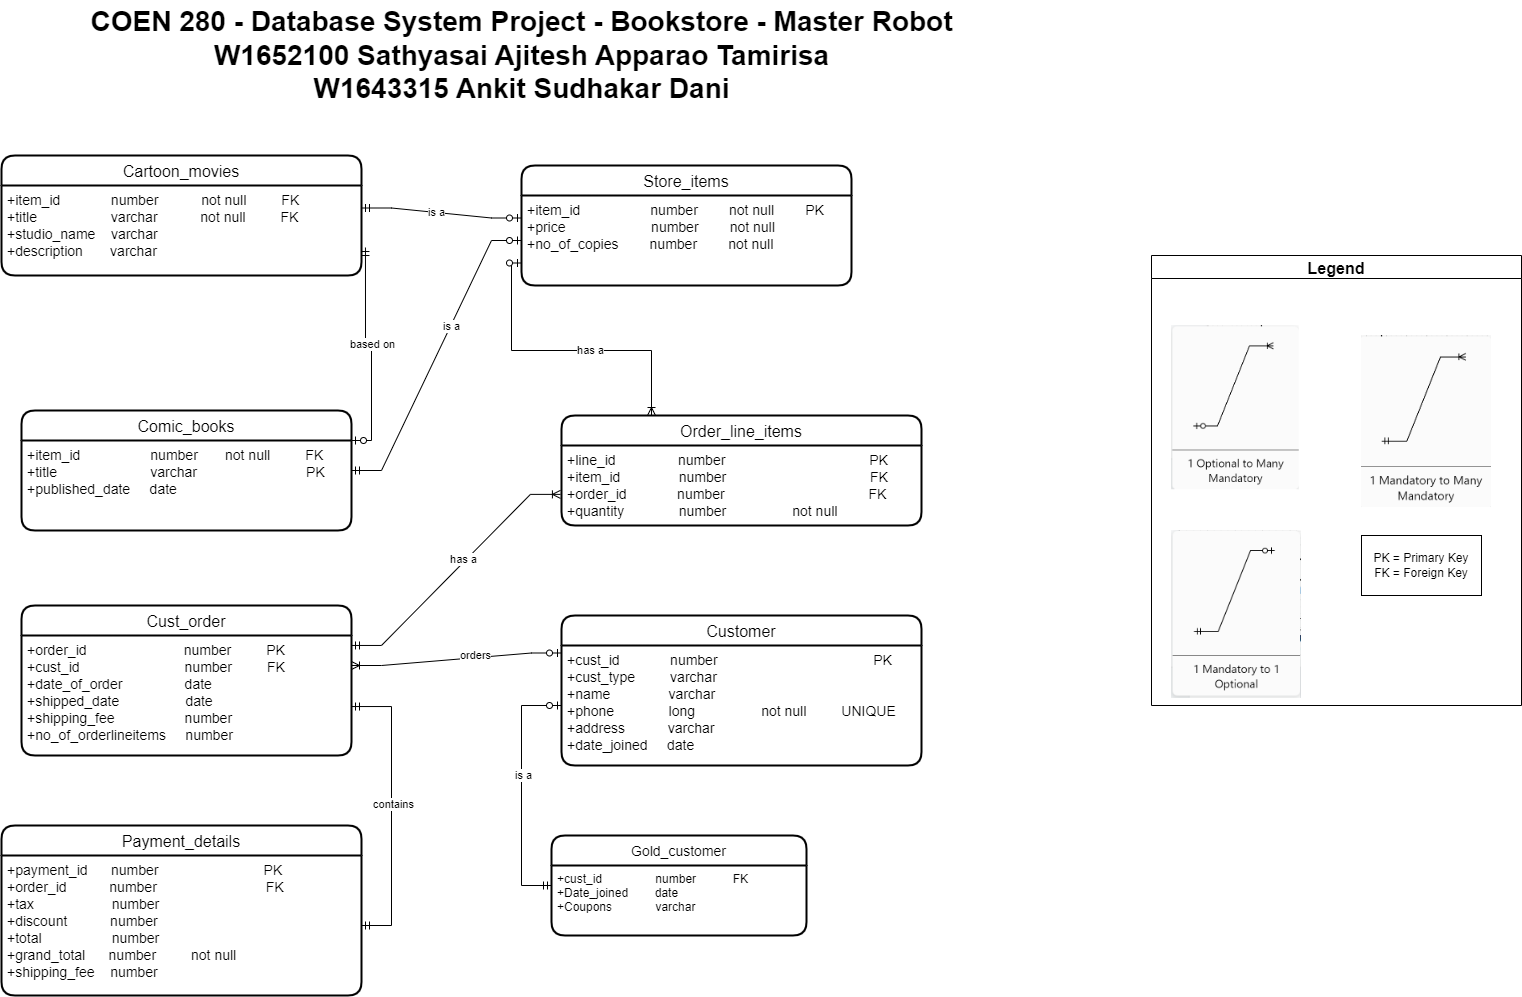

The diagram above was exported from draw.io. Its source (the exported page's mxGraphModel, read from the mxfile embedded in the PNG):
<mxGraphModel dx="1406" dy="715" grid="1" gridSize="10" guides="1" tooltips="1" connect="1" arrows="1" fold="1" page="1" pageScale="1" pageWidth="850" pageHeight="1100" math="0" shadow="0" extFonts="Permanent Marker^https://fonts.googleapis.com/css?family=Permanent+Marker">
  <root>
    <mxCell id="0" />
    <mxCell id="1" parent="0" />
    <mxCell id="6Sd6s9MuerOOE-c4hLeR-27" value="Store_items" style="swimlane;childLayout=stackLayout;horizontal=1;startSize=30;horizontalStack=0;rounded=1;fontSize=16;fontStyle=0;strokeWidth=2;resizeParent=0;resizeLast=1;shadow=0;dashed=0;align=center;" parent="1" vertex="1">
      <mxGeometry x="610" y="180" width="330" height="120" as="geometry" />
    </mxCell>
    <mxCell id="6Sd6s9MuerOOE-c4hLeR-28" value="+item_id                  number        not null        PK&#10;+price                      number        not null&#10;+no_of_copies        number        not null" style="align=left;strokeColor=none;fillColor=none;spacingLeft=4;fontSize=14;verticalAlign=top;resizable=0;rotatable=0;part=1;" parent="6Sd6s9MuerOOE-c4hLeR-27" vertex="1">
      <mxGeometry y="30" width="330" height="90" as="geometry" />
    </mxCell>
    <mxCell id="6Sd6s9MuerOOE-c4hLeR-34" value="Comic_books" style="swimlane;childLayout=stackLayout;horizontal=1;startSize=30;horizontalStack=0;rounded=1;fontSize=16;fontStyle=0;strokeWidth=2;resizeParent=0;resizeLast=1;shadow=0;dashed=0;align=center;" parent="1" vertex="1">
      <mxGeometry x="110" y="425" width="330" height="120" as="geometry" />
    </mxCell>
    <mxCell id="6Sd6s9MuerOOE-c4hLeR-35" value="+item_id                  number       not null         FK&#10;+title                        varchar                            PK&#10;+published_date     date" style="align=left;strokeColor=none;fillColor=none;spacingLeft=4;fontSize=14;verticalAlign=top;resizable=0;rotatable=0;part=1;" parent="6Sd6s9MuerOOE-c4hLeR-34" vertex="1">
      <mxGeometry y="30" width="330" height="90" as="geometry" />
    </mxCell>
    <mxCell id="6Sd6s9MuerOOE-c4hLeR-37" value="Cartoon_movies" style="swimlane;childLayout=stackLayout;horizontal=1;startSize=30;horizontalStack=0;rounded=1;fontSize=16;fontStyle=0;strokeWidth=2;resizeParent=0;resizeLast=1;shadow=0;dashed=0;align=center;" parent="1" vertex="1">
      <mxGeometry x="90" y="170" width="360" height="120" as="geometry" />
    </mxCell>
    <mxCell id="6Sd6s9MuerOOE-c4hLeR-38" value="+item_id             number           not null         FK&#10;+title                   varchar           not null         FK&#10;+studio_name    varchar&#10;+description       varchar" style="align=left;strokeColor=none;fillColor=none;spacingLeft=4;fontSize=14;verticalAlign=top;resizable=0;rotatable=0;part=1;" parent="6Sd6s9MuerOOE-c4hLeR-37" vertex="1">
      <mxGeometry y="30" width="360" height="90" as="geometry" />
    </mxCell>
    <mxCell id="6Sd6s9MuerOOE-c4hLeR-39" value="Order_line_items" style="swimlane;childLayout=stackLayout;horizontal=1;startSize=30;horizontalStack=0;rounded=1;fontSize=16;fontStyle=0;strokeWidth=2;resizeParent=0;resizeLast=1;shadow=0;dashed=0;align=center;" parent="1" vertex="1">
      <mxGeometry x="650" y="430" width="360" height="110" as="geometry" />
    </mxCell>
    <mxCell id="6Sd6s9MuerOOE-c4hLeR-40" value="+line_id                number                                     PK&#10;+item_id               number                                     FK&#10;+order_id             number                                     FK&#10;+quantity              number                 not null" style="align=left;strokeColor=none;fillColor=none;spacingLeft=4;fontSize=14;verticalAlign=top;resizable=0;rotatable=0;part=1;" parent="6Sd6s9MuerOOE-c4hLeR-39" vertex="1">
      <mxGeometry y="30" width="360" height="80" as="geometry" />
    </mxCell>
    <mxCell id="6Sd6s9MuerOOE-c4hLeR-41" value="Cust_order" style="swimlane;childLayout=stackLayout;horizontal=1;startSize=30;horizontalStack=0;rounded=1;fontSize=16;fontStyle=0;strokeWidth=2;resizeParent=0;resizeLast=1;shadow=0;dashed=0;align=center;" parent="1" vertex="1">
      <mxGeometry x="110" y="620" width="330" height="150" as="geometry" />
    </mxCell>
    <mxCell id="6Sd6s9MuerOOE-c4hLeR-42" value="+order_id                          number         PK&#10;+cust_id                            number         FK&#10;+date_of_order                date&#10;+shipped_date                  date&#10;+shipping_fee                  number&#10;+no_of_orderlineitems     number         " style="align=left;strokeColor=none;fillColor=none;spacingLeft=4;fontSize=14;verticalAlign=top;resizable=0;rotatable=0;part=1;" parent="6Sd6s9MuerOOE-c4hLeR-41" vertex="1">
      <mxGeometry y="30" width="330" height="120" as="geometry" />
    </mxCell>
    <mxCell id="6Sd6s9MuerOOE-c4hLeR-43" value="Customer" style="swimlane;childLayout=stackLayout;horizontal=1;startSize=30;horizontalStack=0;rounded=1;fontSize=16;fontStyle=0;strokeWidth=2;resizeParent=0;resizeLast=1;shadow=0;dashed=0;align=center;" parent="1" vertex="1">
      <mxGeometry x="650" y="630" width="360" height="150" as="geometry" />
    </mxCell>
    <mxCell id="6Sd6s9MuerOOE-c4hLeR-44" value="+cust_id             number                                        PK&#10;+cust_type         varchar&#10;+name               varchar&#10;+phone              long                 not null         UNIQUE&#10;+address           varchar&#10;+date_joined     date" style="align=left;strokeColor=none;fillColor=none;spacingLeft=4;fontSize=14;verticalAlign=top;resizable=0;rotatable=0;part=1;" parent="6Sd6s9MuerOOE-c4hLeR-43" vertex="1">
      <mxGeometry y="30" width="360" height="120" as="geometry" />
    </mxCell>
    <mxCell id="zjxZO2peGca8De9Xl33h-1" value="" style="edgeStyle=entityRelationEdgeStyle;fontSize=12;html=1;endArrow=ERoneToMany;startArrow=ERmandOne;rounded=0;entryX=-0.003;entryY=0.611;entryDx=0;entryDy=0;exitX=1;exitY=0.083;exitDx=0;exitDy=0;exitPerimeter=0;entryPerimeter=0;" parent="1" source="6Sd6s9MuerOOE-c4hLeR-42" target="6Sd6s9MuerOOE-c4hLeR-40" edge="1">
      <mxGeometry width="100" height="100" relative="1" as="geometry">
        <mxPoint x="440" y="934" as="sourcePoint" />
        <mxPoint x="540" y="834" as="targetPoint" />
      </mxGeometry>
    </mxCell>
    <mxCell id="6PgBDSqIeF6kEW6LWHD1-6" value="has a" style="edgeLabel;html=1;align=center;verticalAlign=middle;resizable=0;points=[];" parent="zjxZO2peGca8De9Xl33h-1" vertex="1" connectable="0">
      <mxGeometry x="0.0935" y="3" relative="1" as="geometry">
        <mxPoint as="offset" />
      </mxGeometry>
    </mxCell>
    <mxCell id="zjxZO2peGca8De9Xl33h-13" value="" style="fontSize=12;html=1;endArrow=ERoneToMany;startArrow=ERzeroToOne;rounded=0;exitX=0;exitY=0.75;exitDx=0;exitDy=0;edgeStyle=orthogonalEdgeStyle;entryX=0.25;entryY=0;entryDx=0;entryDy=0;" parent="1" source="6Sd6s9MuerOOE-c4hLeR-28" target="6Sd6s9MuerOOE-c4hLeR-39" edge="1">
      <mxGeometry width="100" height="100" relative="1" as="geometry">
        <mxPoint x="500" y="220" as="sourcePoint" />
        <mxPoint x="610" y="480" as="targetPoint" />
      </mxGeometry>
    </mxCell>
    <mxCell id="6PgBDSqIeF6kEW6LWHD1-7" value="has a" style="edgeLabel;html=1;align=center;verticalAlign=middle;resizable=0;points=[];" parent="zjxZO2peGca8De9Xl33h-13" vertex="1" connectable="0">
      <mxGeometry x="0.162" y="1" relative="1" as="geometry">
        <mxPoint as="offset" />
      </mxGeometry>
    </mxCell>
    <mxCell id="zjxZO2peGca8De9Xl33h-15" value="" style="edgeStyle=entityRelationEdgeStyle;fontSize=12;html=1;endArrow=ERoneToMany;startArrow=ERzeroToOne;rounded=0;entryX=1;entryY=0.25;entryDx=0;entryDy=0;exitX=0;exitY=0.25;exitDx=0;exitDy=0;" parent="1" source="6Sd6s9MuerOOE-c4hLeR-43" target="6Sd6s9MuerOOE-c4hLeR-42" edge="1">
      <mxGeometry width="100" height="100" relative="1" as="geometry">
        <mxPoint x="530" y="770" as="sourcePoint" />
        <mxPoint x="630" y="670" as="targetPoint" />
      </mxGeometry>
    </mxCell>
    <mxCell id="6PgBDSqIeF6kEW6LWHD1-3" value="orders" style="edgeLabel;html=1;align=center;verticalAlign=middle;resizable=0;points=[];" parent="zjxZO2peGca8De9Xl33h-15" vertex="1" connectable="0">
      <mxGeometry x="-0.1836" y="-3" relative="1" as="geometry">
        <mxPoint as="offset" />
      </mxGeometry>
    </mxCell>
    <mxCell id="zjxZO2peGca8De9Xl33h-17" value="" style="edgeStyle=entityRelationEdgeStyle;fontSize=12;html=1;endArrow=ERzeroToOne;startArrow=ERmandOne;rounded=0;entryX=0;entryY=0.25;entryDx=0;entryDy=0;exitX=1;exitY=0.25;exitDx=0;exitDy=0;" parent="1" source="6Sd6s9MuerOOE-c4hLeR-38" target="6Sd6s9MuerOOE-c4hLeR-28" edge="1">
      <mxGeometry width="100" height="100" relative="1" as="geometry">
        <mxPoint x="590" y="460" as="sourcePoint" />
        <mxPoint x="690" y="360" as="targetPoint" />
      </mxGeometry>
    </mxCell>
    <mxCell id="6PgBDSqIeF6kEW6LWHD1-9" value="is a" style="edgeLabel;html=1;align=center;verticalAlign=middle;resizable=0;points=[];" parent="zjxZO2peGca8De9Xl33h-17" vertex="1" connectable="0">
      <mxGeometry x="-0.0649" relative="1" as="geometry">
        <mxPoint as="offset" />
      </mxGeometry>
    </mxCell>
    <mxCell id="zjxZO2peGca8De9Xl33h-19" value="" style="edgeStyle=entityRelationEdgeStyle;fontSize=12;html=1;endArrow=ERzeroToOne;startArrow=ERmandOne;rounded=0;entryX=0;entryY=0.5;entryDx=0;entryDy=0;" parent="1" source="6Sd6s9MuerOOE-c4hLeR-34" target="6Sd6s9MuerOOE-c4hLeR-28" edge="1">
      <mxGeometry width="100" height="100" relative="1" as="geometry">
        <mxPoint x="589.6400000000003" y="379" as="sourcePoint" />
        <mxPoint x="400" y="370" as="targetPoint" />
      </mxGeometry>
    </mxCell>
    <mxCell id="6PgBDSqIeF6kEW6LWHD1-8" value="is a" style="edgeLabel;html=1;align=center;verticalAlign=middle;resizable=0;points=[];" parent="zjxZO2peGca8De9Xl33h-19" vertex="1" connectable="0">
      <mxGeometry x="0.2039" relative="1" as="geometry">
        <mxPoint as="offset" />
      </mxGeometry>
    </mxCell>
    <mxCell id="zjxZO2peGca8De9Xl33h-28" value="Legend" style="swimlane;fontSize=16;" parent="1" vertex="1">
      <mxGeometry x="1240" y="270" width="370" height="450" as="geometry" />
    </mxCell>
    <mxCell id="zjxZO2peGca8De9Xl33h-20" value="" style="shape=image;verticalLabelPosition=bottom;labelBackgroundColor=default;verticalAlign=top;aspect=fixed;imageAspect=0;image=data:image/png,(base64 omitted: 15048 chars);" parent="zjxZO2peGca8De9Xl33h-28" vertex="1">
      <mxGeometry x="20" y="70" width="127.78" height="164.24" as="geometry" />
    </mxCell>
    <mxCell id="zjxZO2peGca8De9Xl33h-18" value="" style="shape=image;verticalLabelPosition=bottom;labelBackgroundColor=default;verticalAlign=top;aspect=fixed;imageAspect=0;image=data:image/png,(base64 omitted: 14044 chars);" parent="zjxZO2peGca8De9Xl33h-28" vertex="1">
      <mxGeometry x="20" y="275" width="130" height="167.95" as="geometry" />
    </mxCell>
    <mxCell id="zjxZO2peGca8De9Xl33h-21" value="" style="shape=image;verticalLabelPosition=bottom;labelBackgroundColor=default;verticalAlign=top;aspect=fixed;imageAspect=0;image=data:image/png,(base64 omitted: 14312 chars);" parent="zjxZO2peGca8De9Xl33h-28" vertex="1">
      <mxGeometry x="210" y="80" width="130" height="172.07" as="geometry" />
    </mxCell>
    <mxCell id="QzvymeLYnaofqZimAGGy-1" value="PK = Primary Key&lt;br&gt;FK = Foreign Key" style="whiteSpace=wrap;html=1;" parent="zjxZO2peGca8De9Xl33h-28" vertex="1">
      <mxGeometry x="210" y="280" width="120" height="60" as="geometry" />
    </mxCell>
    <mxCell id="zjxZO2peGca8De9Xl33h-29" value="&lt;b&gt;&lt;font style=&quot;font-size: 28px;&quot;&gt;COEN 280 - Database System Project - Bookstore - Master Robot&lt;br&gt;W1652100 Sathyasai Ajitesh Apparao Tamirisa&lt;br&gt;W1643315 Ankit Sudhakar Dani&lt;br&gt;&lt;/font&gt;&lt;/b&gt;" style="text;html=1;align=center;verticalAlign=middle;resizable=0;points=[];autosize=1;strokeColor=none;fillColor=none;fontSize=16;" parent="1" vertex="1">
      <mxGeometry x="165" y="15" width="890" height="110" as="geometry" />
    </mxCell>
    <mxCell id="v4qdt9FGQdldBAAndJFB-1" value="Gold_customer" style="swimlane;childLayout=stackLayout;horizontal=1;startSize=30;horizontalStack=0;rounded=1;fontSize=14;fontStyle=0;strokeWidth=2;resizeParent=0;resizeLast=1;shadow=0;dashed=0;align=center;" parent="1" vertex="1">
      <mxGeometry x="640" y="850" width="255" height="100" as="geometry" />
    </mxCell>
    <mxCell id="v4qdt9FGQdldBAAndJFB-2" value="+cust_id                number           FK&#10;+Date_joined        date        &#10;+Coupons             varchar" style="align=left;strokeColor=none;fillColor=none;spacingLeft=4;fontSize=12;verticalAlign=top;resizable=0;rotatable=0;part=1;" parent="v4qdt9FGQdldBAAndJFB-1" vertex="1">
      <mxGeometry y="30" width="255" height="70" as="geometry" />
    </mxCell>
    <mxCell id="QzvymeLYnaofqZimAGGy-3" value="" style="edgeStyle=orthogonalEdgeStyle;fontSize=12;html=1;endArrow=ERzeroToOne;startArrow=ERmandOne;rounded=0;entryX=0;entryY=0.5;entryDx=0;entryDy=0;exitX=0;exitY=0.5;exitDx=0;exitDy=0;" parent="1" source="v4qdt9FGQdldBAAndJFB-1" target="6Sd6s9MuerOOE-c4hLeR-44" edge="1">
      <mxGeometry width="100" height="100" relative="1" as="geometry">
        <mxPoint x="580" y="910" as="sourcePoint" />
        <mxPoint x="870" y="890" as="targetPoint" />
        <Array as="points">
          <mxPoint x="610" y="900" />
          <mxPoint x="610" y="720" />
        </Array>
      </mxGeometry>
    </mxCell>
    <mxCell id="6PgBDSqIeF6kEW6LWHD1-2" value="is a" style="edgeLabel;html=1;align=center;verticalAlign=middle;resizable=0;points=[];" parent="QzvymeLYnaofqZimAGGy-3" vertex="1" connectable="0">
      <mxGeometry x="0.128" y="-1" relative="1" as="geometry">
        <mxPoint as="offset" />
      </mxGeometry>
    </mxCell>
    <mxCell id="z6D400JuJnWgdCE0ehWA-1" value="Payment_details" style="swimlane;childLayout=stackLayout;horizontal=1;startSize=30;horizontalStack=0;rounded=1;fontSize=16;fontStyle=0;strokeWidth=2;resizeParent=0;resizeLast=1;shadow=0;dashed=0;align=center;" parent="1" vertex="1">
      <mxGeometry x="90" y="840" width="360" height="170" as="geometry" />
    </mxCell>
    <mxCell id="z6D400JuJnWgdCE0ehWA-2" value="+payment_id      number                           PK&#10;+order_id           number                            FK&#10;+tax                    number&#10;+discount           number&#10;+total                  number&#10;+grand_total      number         not null        &#10;+shipping_fee    number" style="align=left;strokeColor=none;fillColor=none;spacingLeft=4;fontSize=14;verticalAlign=top;resizable=0;rotatable=0;part=1;" parent="z6D400JuJnWgdCE0ehWA-1" vertex="1">
      <mxGeometry y="30" width="360" height="140" as="geometry" />
    </mxCell>
    <mxCell id="bHaMNBsEmExY9vkfOAuU-2" value="" style="edgeStyle=entityRelationEdgeStyle;fontSize=12;html=1;endArrow=ERmandOne;startArrow=ERmandOne;rounded=0;entryX=1;entryY=0.592;entryDx=0;entryDy=0;entryPerimeter=0;endFill=0;" parent="1" source="z6D400JuJnWgdCE0ehWA-2" target="6Sd6s9MuerOOE-c4hLeR-42" edge="1">
      <mxGeometry width="100" height="100" relative="1" as="geometry">
        <mxPoint x="530" y="947.5" as="sourcePoint" />
        <mxPoint x="530" y="750" as="targetPoint" />
      </mxGeometry>
    </mxCell>
    <mxCell id="6PgBDSqIeF6kEW6LWHD1-1" value="contains" style="edgeLabel;html=1;align=center;verticalAlign=middle;resizable=0;points=[];" parent="bHaMNBsEmExY9vkfOAuU-2" vertex="1" connectable="0">
      <mxGeometry x="0.0539" y="-1" relative="1" as="geometry">
        <mxPoint as="offset" />
      </mxGeometry>
    </mxCell>
    <mxCell id="6r5UhD6S0fBAXoB2UwP0-1" value="" style="fontSize=12;html=1;endArrow=ERzeroToOne;startArrow=ERmandOne;rounded=0;entryX=1;entryY=0.25;entryDx=0;entryDy=0;exitX=1.011;exitY=0.689;exitDx=0;exitDy=0;exitPerimeter=0;edgeStyle=orthogonalEdgeStyle;" parent="1" source="6Sd6s9MuerOOE-c4hLeR-38" target="6Sd6s9MuerOOE-c4hLeR-34" edge="1">
      <mxGeometry width="100" height="100" relative="1" as="geometry">
        <mxPoint x="370" y="340" as="sourcePoint" />
        <mxPoint x="100" y="480" as="targetPoint" />
      </mxGeometry>
    </mxCell>
    <mxCell id="6r5UhD6S0fBAXoB2UwP0-2" value="based on" style="edgeLabel;html=1;align=center;verticalAlign=middle;resizable=0;points=[];" parent="6r5UhD6S0fBAXoB2UwP0-1" vertex="1" connectable="0">
      <mxGeometry x="-0.0649" relative="1" as="geometry">
        <mxPoint as="offset" />
      </mxGeometry>
    </mxCell>
  </root>
</mxGraphModel>